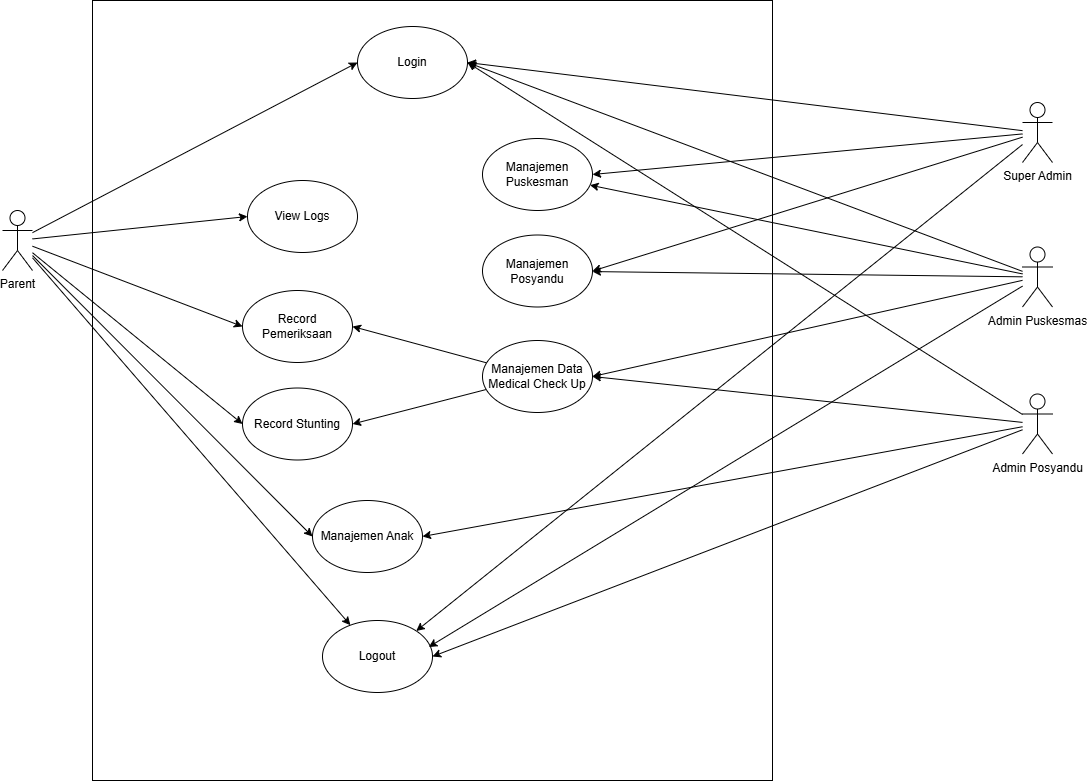

The diagram above was exported from draw.io. Its source (the exported page's mxGraphModel, read from the mxfile embedded in the PNG):
<mxGraphModel dx="3295" dy="3061" grid="1" gridSize="10" guides="1" tooltips="1" connect="1" arrows="1" fold="1" page="1" pageScale="1" pageWidth="850" pageHeight="1100" math="0" shadow="0">
  <root>
    <mxCell id="0" />
    <mxCell id="1" parent="0" />
    <mxCell id="2" value="" style="rounded=0;whiteSpace=wrap;html=1;movable=0;resizable=0;rotatable=0;deletable=0;editable=0;locked=1;connectable=0;" vertex="1" parent="1">
      <mxGeometry x="3480" y="3270" width="680" height="780" as="geometry" />
    </mxCell>
    <mxCell id="3" style="edgeStyle=none;rounded=0;orthogonalLoop=1;jettySize=auto;html=1;entryX=1;entryY=0.5;entryDx=0;entryDy=0;" edge="1" source="7" target="25" parent="1">
      <mxGeometry relative="1" as="geometry" />
    </mxCell>
    <mxCell id="4" style="edgeStyle=none;rounded=0;orthogonalLoop=1;jettySize=auto;html=1;entryX=1;entryY=0.5;entryDx=0;entryDy=0;" edge="1" source="7" target="27" parent="1">
      <mxGeometry relative="1" as="geometry" />
    </mxCell>
    <mxCell id="5" style="edgeStyle=none;rounded=0;orthogonalLoop=1;jettySize=auto;html=1;entryX=1;entryY=0.5;entryDx=0;entryDy=0;" edge="1" source="7" target="28" parent="1">
      <mxGeometry relative="1" as="geometry" />
    </mxCell>
    <mxCell id="6" style="edgeStyle=none;rounded=0;orthogonalLoop=1;jettySize=auto;html=1;entryX=1;entryY=0;entryDx=0;entryDy=0;" edge="1" source="7" target="32" parent="1">
      <mxGeometry relative="1" as="geometry" />
    </mxCell>
    <mxCell id="7" value="Super Admin" style="shape=umlActor;verticalLabelPosition=bottom;verticalAlign=top;html=1;outlineConnect=0;" vertex="1" parent="1">
      <mxGeometry x="4410" y="3372" width="30" height="60" as="geometry" />
    </mxCell>
    <mxCell id="8" style="edgeStyle=none;rounded=0;orthogonalLoop=1;jettySize=auto;html=1;entryX=1;entryY=0.5;entryDx=0;entryDy=0;" edge="1" source="12" target="25" parent="1">
      <mxGeometry relative="1" as="geometry" />
    </mxCell>
    <mxCell id="9" style="edgeStyle=none;rounded=0;orthogonalLoop=1;jettySize=auto;html=1;" edge="1" source="12" target="27" parent="1">
      <mxGeometry relative="1" as="geometry">
        <mxPoint x="4000" y="3530" as="targetPoint" />
      </mxGeometry>
    </mxCell>
    <mxCell id="10" style="edgeStyle=none;rounded=0;orthogonalLoop=1;jettySize=auto;html=1;" edge="1" source="12" target="28" parent="1">
      <mxGeometry relative="1" as="geometry">
        <mxPoint x="4000" y="3650" as="targetPoint" />
      </mxGeometry>
    </mxCell>
    <mxCell id="11" style="edgeStyle=none;rounded=0;orthogonalLoop=1;jettySize=auto;html=1;entryX=1;entryY=0.5;entryDx=0;entryDy=0;" edge="1" source="12" target="35" parent="1">
      <mxGeometry relative="1" as="geometry" />
    </mxCell>
    <mxCell id="12" value="Admin Puskesmas" style="shape=umlActor;verticalLabelPosition=bottom;verticalAlign=top;html=1;outlineConnect=0;" vertex="1" parent="1">
      <mxGeometry x="4410" y="3516.5" width="30" height="60" as="geometry" />
    </mxCell>
    <mxCell id="13" style="edgeStyle=none;rounded=0;orthogonalLoop=1;jettySize=auto;html=1;entryX=1;entryY=0.5;entryDx=0;entryDy=0;" edge="1" source="17" target="25" parent="1">
      <mxGeometry relative="1" as="geometry" />
    </mxCell>
    <mxCell id="14" style="edgeStyle=none;rounded=0;orthogonalLoop=1;jettySize=auto;html=1;entryX=1;entryY=0.5;entryDx=0;entryDy=0;" edge="1" source="17" target="29" parent="1">
      <mxGeometry relative="1" as="geometry" />
    </mxCell>
    <mxCell id="15" style="edgeStyle=none;rounded=0;orthogonalLoop=1;jettySize=auto;html=1;entryX=1;entryY=0.5;entryDx=0;entryDy=0;" edge="1" source="17" target="35" parent="1">
      <mxGeometry relative="1" as="geometry" />
    </mxCell>
    <mxCell id="16" style="edgeStyle=none;rounded=0;orthogonalLoop=1;jettySize=auto;html=1;entryX=1;entryY=0.5;entryDx=0;entryDy=0;" edge="1" source="17" target="32" parent="1">
      <mxGeometry relative="1" as="geometry" />
    </mxCell>
    <mxCell id="17" value="Admin Posyandu" style="shape=umlActor;verticalLabelPosition=bottom;verticalAlign=top;html=1;outlineConnect=0;" vertex="1" parent="1">
      <mxGeometry x="4410" y="3663.5" width="30" height="60" as="geometry" />
    </mxCell>
    <mxCell id="18" style="edgeStyle=none;rounded=0;orthogonalLoop=1;jettySize=auto;html=1;entryX=0;entryY=0.5;entryDx=0;entryDy=0;" edge="1" source="24" target="25" parent="1">
      <mxGeometry relative="1" as="geometry" />
    </mxCell>
    <mxCell id="19" style="edgeStyle=none;rounded=0;orthogonalLoop=1;jettySize=auto;html=1;entryX=0;entryY=0.5;entryDx=0;entryDy=0;" edge="1" source="24" target="26" parent="1">
      <mxGeometry relative="1" as="geometry" />
    </mxCell>
    <mxCell id="20" style="edgeStyle=none;rounded=0;orthogonalLoop=1;jettySize=auto;html=1;entryX=0;entryY=0.5;entryDx=0;entryDy=0;" edge="1" source="24" target="30" parent="1">
      <mxGeometry relative="1" as="geometry" />
    </mxCell>
    <mxCell id="21" style="edgeStyle=none;rounded=0;orthogonalLoop=1;jettySize=auto;html=1;entryX=0;entryY=0.5;entryDx=0;entryDy=0;" edge="1" source="24" target="31" parent="1">
      <mxGeometry relative="1" as="geometry" />
    </mxCell>
    <mxCell id="22" style="edgeStyle=none;rounded=0;orthogonalLoop=1;jettySize=auto;html=1;" edge="1" source="24" target="32" parent="1">
      <mxGeometry relative="1" as="geometry" />
    </mxCell>
    <mxCell id="23" style="edgeStyle=none;rounded=0;orthogonalLoop=1;jettySize=auto;html=1;entryX=0;entryY=0.5;entryDx=0;entryDy=0;" edge="1" source="24" target="29" parent="1">
      <mxGeometry relative="1" as="geometry" />
    </mxCell>
    <mxCell id="24" value="Parent" style="shape=umlActor;verticalLabelPosition=bottom;verticalAlign=top;html=1;outlineConnect=0;" vertex="1" parent="1">
      <mxGeometry x="3390" y="3480" width="30" height="60" as="geometry" />
    </mxCell>
    <mxCell id="25" value="Login" style="ellipse;whiteSpace=wrap;html=1;" vertex="1" parent="1">
      <mxGeometry x="3745" y="3296" width="110" height="72" as="geometry" />
    </mxCell>
    <mxCell id="26" value="View Logs" style="ellipse;whiteSpace=wrap;html=1;" vertex="1" parent="1">
      <mxGeometry x="3635" y="3450" width="110" height="72" as="geometry" />
    </mxCell>
    <mxCell id="27" value="Manajemen Puskesman" style="ellipse;whiteSpace=wrap;html=1;" vertex="1" parent="1">
      <mxGeometry x="3870" y="3408" width="110" height="72" as="geometry" />
    </mxCell>
    <mxCell id="28" value="Manajemen Posyandu" style="ellipse;whiteSpace=wrap;html=1;" vertex="1" parent="1">
      <mxGeometry x="3870" y="3504.5" width="110" height="72" as="geometry" />
    </mxCell>
    <mxCell id="29" value="Manajemen Anak" style="ellipse;whiteSpace=wrap;html=1;" vertex="1" parent="1">
      <mxGeometry x="3700" y="3770" width="110" height="72" as="geometry" />
    </mxCell>
    <mxCell id="30" value="Record Pemeriksaan" style="ellipse;whiteSpace=wrap;html=1;" vertex="1" parent="1">
      <mxGeometry x="3630" y="3560" width="110" height="72" as="geometry" />
    </mxCell>
    <mxCell id="31" value="Record Stunting" style="ellipse;whiteSpace=wrap;html=1;" vertex="1" parent="1">
      <mxGeometry x="3630" y="3657.5" width="110" height="72" as="geometry" />
    </mxCell>
    <mxCell id="32" value="Logout" style="ellipse;whiteSpace=wrap;html=1;" vertex="1" parent="1">
      <mxGeometry x="3710" y="3890" width="110" height="72" as="geometry" />
    </mxCell>
    <mxCell id="33" style="edgeStyle=none;rounded=0;orthogonalLoop=1;jettySize=auto;html=1;entryX=1;entryY=0.5;entryDx=0;entryDy=0;" edge="1" source="35" target="30" parent="1">
      <mxGeometry relative="1" as="geometry" />
    </mxCell>
    <mxCell id="34" style="edgeStyle=none;rounded=0;orthogonalLoop=1;jettySize=auto;html=1;entryX=1;entryY=0.5;entryDx=0;entryDy=0;" edge="1" source="35" target="31" parent="1">
      <mxGeometry relative="1" as="geometry" />
    </mxCell>
    <mxCell id="35" value="Manajemen Data Medical Check Up" style="ellipse;whiteSpace=wrap;html=1;" vertex="1" parent="1">
      <mxGeometry x="3870" y="3610" width="110" height="72" as="geometry" />
    </mxCell>
    <mxCell id="36" style="edgeStyle=none;rounded=0;orthogonalLoop=1;jettySize=auto;html=1;entryX=0.966;entryY=0.368;entryDx=0;entryDy=0;entryPerimeter=0;" edge="1" source="12" target="32" parent="1">
      <mxGeometry relative="1" as="geometry" />
    </mxCell>
  </root>
</mxGraphModel>